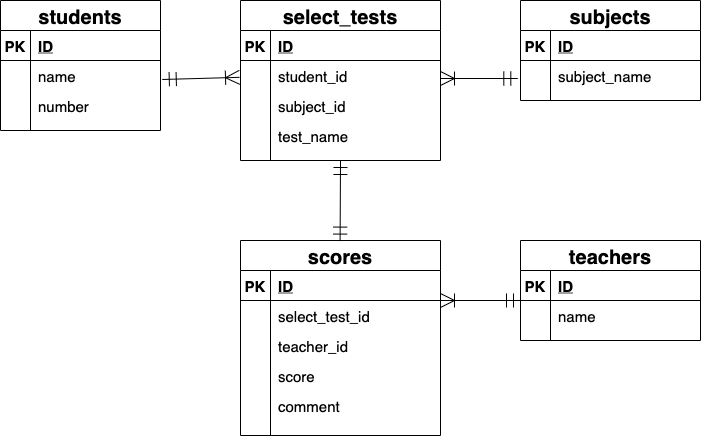

The diagram above was exported from draw.io. Its source (the exported page's mxGraphModel, read from the mxfile embedded in the PNG):
<mxGraphModel dx="666" dy="478" grid="1" gridSize="10" guides="1" tooltips="1" connect="1" arrows="1" fold="1" page="1" pageScale="1" pageWidth="827" pageHeight="1169" math="0" shadow="0">
  <root>
    <mxCell id="0" />
    <mxCell id="1" parent="0" />
    <mxCell id="2" value="students" style="shape=table;startSize=30;container=1;collapsible=1;childLayout=tableLayout;fixedRows=1;rowLines=0;fontStyle=1;align=center;resizeLast=1;fontSize=20;" parent="1" vertex="1">
      <mxGeometry x="40" y="40" width="160" height="130" as="geometry" />
    </mxCell>
    <mxCell id="3" value="" style="shape=partialRectangle;collapsible=0;dropTarget=0;pointerEvents=0;fillColor=none;top=0;left=0;bottom=1;right=0;points=[[0,0.5],[1,0.5]];portConstraint=eastwest;" parent="2" vertex="1">
      <mxGeometry y="30" width="160" height="30" as="geometry" />
    </mxCell>
    <mxCell id="4" value="PK" style="shape=partialRectangle;connectable=0;fillColor=none;top=0;left=0;bottom=0;right=0;fontStyle=1;overflow=hidden;fontSize=15;" parent="3" vertex="1">
      <mxGeometry width="30" height="30" as="geometry" />
    </mxCell>
    <mxCell id="5" value="ID" style="shape=partialRectangle;connectable=0;fillColor=none;top=0;left=0;bottom=0;right=0;align=left;spacingLeft=6;fontStyle=5;overflow=hidden;fontSize=15;" parent="3" vertex="1">
      <mxGeometry x="30" width="130" height="30" as="geometry" />
    </mxCell>
    <mxCell id="9" value="" style="shape=partialRectangle;collapsible=0;dropTarget=0;pointerEvents=0;fillColor=none;top=0;left=0;bottom=0;right=0;points=[[0,0.5],[1,0.5]];portConstraint=eastwest;" parent="2" vertex="1">
      <mxGeometry y="60" width="160" height="30" as="geometry" />
    </mxCell>
    <mxCell id="10" value="" style="shape=partialRectangle;connectable=0;fillColor=none;top=0;left=0;bottom=0;right=0;editable=1;overflow=hidden;" parent="9" vertex="1">
      <mxGeometry width="30" height="30" as="geometry" />
    </mxCell>
    <mxCell id="11" value="name" style="shape=partialRectangle;connectable=0;fillColor=none;top=0;left=0;bottom=0;right=0;align=left;spacingLeft=6;overflow=hidden;fontSize=15;" parent="9" vertex="1">
      <mxGeometry x="30" width="130" height="30" as="geometry" />
    </mxCell>
    <mxCell id="12" value="" style="shape=partialRectangle;collapsible=0;dropTarget=0;pointerEvents=0;fillColor=none;top=0;left=0;bottom=0;right=0;points=[[0,0.5],[1,0.5]];portConstraint=eastwest;" parent="2" vertex="1">
      <mxGeometry y="90" width="160" height="30" as="geometry" />
    </mxCell>
    <mxCell id="13" value="" style="shape=partialRectangle;connectable=0;fillColor=none;top=0;left=0;bottom=0;right=0;editable=1;overflow=hidden;" parent="12" vertex="1">
      <mxGeometry width="30" height="30" as="geometry" />
    </mxCell>
    <mxCell id="14" value="number" style="shape=partialRectangle;connectable=0;fillColor=none;top=0;left=0;bottom=0;right=0;align=left;spacingLeft=6;overflow=hidden;fontSize=15;" parent="12" vertex="1">
      <mxGeometry x="30" width="130" height="30" as="geometry" />
    </mxCell>
    <mxCell id="80" value="teachers" style="shape=table;startSize=30;container=1;collapsible=1;childLayout=tableLayout;fixedRows=1;rowLines=0;fontStyle=1;align=center;resizeLast=1;fontSize=20;" parent="1" vertex="1">
      <mxGeometry x="560" y="280" width="180" height="100" as="geometry" />
    </mxCell>
    <mxCell id="81" value="" style="shape=partialRectangle;collapsible=0;dropTarget=0;pointerEvents=0;fillColor=none;top=0;left=0;bottom=1;right=0;points=[[0,0.5],[1,0.5]];portConstraint=eastwest;" parent="80" vertex="1">
      <mxGeometry y="30" width="180" height="30" as="geometry" />
    </mxCell>
    <mxCell id="82" value="PK" style="shape=partialRectangle;connectable=0;fillColor=none;top=0;left=0;bottom=0;right=0;fontStyle=1;overflow=hidden;fontSize=15;" parent="81" vertex="1">
      <mxGeometry width="30" height="30" as="geometry" />
    </mxCell>
    <mxCell id="83" value="ID" style="shape=partialRectangle;connectable=0;fillColor=none;top=0;left=0;bottom=0;right=0;align=left;spacingLeft=6;fontStyle=5;overflow=hidden;fontSize=15;" parent="81" vertex="1">
      <mxGeometry x="30" width="150" height="30" as="geometry" />
    </mxCell>
    <mxCell id="84" value="" style="shape=partialRectangle;collapsible=0;dropTarget=0;pointerEvents=0;fillColor=none;top=0;left=0;bottom=0;right=0;points=[[0,0.5],[1,0.5]];portConstraint=eastwest;" parent="80" vertex="1">
      <mxGeometry y="60" width="180" height="30" as="geometry" />
    </mxCell>
    <mxCell id="85" value="" style="shape=partialRectangle;connectable=0;fillColor=none;top=0;left=0;bottom=0;right=0;editable=1;overflow=hidden;" parent="84" vertex="1">
      <mxGeometry width="30" height="30" as="geometry" />
    </mxCell>
    <mxCell id="86" value="name" style="shape=partialRectangle;connectable=0;fillColor=none;top=0;left=0;bottom=0;right=0;align=left;spacingLeft=6;overflow=hidden;fontSize=15;" parent="84" vertex="1">
      <mxGeometry x="30" width="150" height="30" as="geometry" />
    </mxCell>
    <mxCell id="108" value="" style="fontSize=12;html=1;endArrow=ERoneToMany;startArrow=ERmandOne;startSize=12;endSize=12;exitX=1.011;exitY=0.633;exitDx=0;exitDy=0;exitPerimeter=0;entryX=-0.005;entryY=0.561;entryDx=0;entryDy=0;entryPerimeter=0;" parent="1" source="9" target="227" edge="1">
      <mxGeometry width="100" height="100" relative="1" as="geometry">
        <mxPoint x="250" y="150" as="sourcePoint" />
        <mxPoint x="318" y="119" as="targetPoint" />
      </mxGeometry>
    </mxCell>
    <mxCell id="128" value="subjects" style="shape=table;startSize=30;container=1;collapsible=1;childLayout=tableLayout;fixedRows=1;rowLines=0;fontStyle=1;align=center;resizeLast=1;fontSize=20;" parent="1" vertex="1">
      <mxGeometry x="560" y="40" width="180" height="100" as="geometry" />
    </mxCell>
    <mxCell id="129" value="" style="shape=partialRectangle;collapsible=0;dropTarget=0;pointerEvents=0;fillColor=none;top=0;left=0;bottom=1;right=0;points=[[0,0.5],[1,0.5]];portConstraint=eastwest;" parent="128" vertex="1">
      <mxGeometry y="30" width="180" height="30" as="geometry" />
    </mxCell>
    <mxCell id="130" value="PK" style="shape=partialRectangle;connectable=0;fillColor=none;top=0;left=0;bottom=0;right=0;fontStyle=1;overflow=hidden;fontSize=15;" parent="129" vertex="1">
      <mxGeometry width="30" height="30" as="geometry" />
    </mxCell>
    <mxCell id="131" value="ID" style="shape=partialRectangle;connectable=0;fillColor=none;top=0;left=0;bottom=0;right=0;align=left;spacingLeft=6;fontStyle=5;overflow=hidden;fontSize=15;" parent="129" vertex="1">
      <mxGeometry x="30" width="150" height="30" as="geometry" />
    </mxCell>
    <mxCell id="158" value="" style="shape=partialRectangle;collapsible=0;dropTarget=0;pointerEvents=0;fillColor=none;top=0;left=0;bottom=0;right=0;points=[[0,0.5],[1,0.5]];portConstraint=eastwest;" parent="128" vertex="1">
      <mxGeometry y="60" width="180" height="30" as="geometry" />
    </mxCell>
    <mxCell id="159" value="" style="shape=partialRectangle;connectable=0;fillColor=none;top=0;left=0;bottom=0;right=0;editable=1;overflow=hidden;" parent="158" vertex="1">
      <mxGeometry width="30" height="30" as="geometry" />
    </mxCell>
    <mxCell id="160" value="subject_name" style="shape=partialRectangle;connectable=0;fillColor=none;top=0;left=0;bottom=0;right=0;align=left;spacingLeft=6;overflow=hidden;fontSize=15;" parent="158" vertex="1">
      <mxGeometry x="30" width="150" height="30" as="geometry" />
    </mxCell>
    <mxCell id="175" value="" style="fontSize=12;html=1;endArrow=ERoneToMany;startArrow=ERmandOne;startSize=12;endSize=12;endFill=0;jumpSize=6;" parent="1" edge="1">
      <mxGeometry width="100" height="100" relative="1" as="geometry">
        <mxPoint x="560" y="340" as="sourcePoint" />
        <mxPoint x="480" y="340" as="targetPoint" />
        <Array as="points" />
      </mxGeometry>
    </mxCell>
    <mxCell id="180" value="scores" style="shape=table;startSize=30;container=1;collapsible=1;childLayout=tableLayout;fixedRows=1;rowLines=0;fontStyle=1;align=center;resizeLast=1;fontSize=20;" parent="1" vertex="1">
      <mxGeometry x="280" y="280" width="200" height="195" as="geometry" />
    </mxCell>
    <mxCell id="181" value="" style="shape=partialRectangle;collapsible=0;dropTarget=0;pointerEvents=0;fillColor=none;top=0;left=0;bottom=1;right=0;points=[[0,0.5],[1,0.5]];portConstraint=eastwest;" parent="180" vertex="1">
      <mxGeometry y="30" width="200" height="30" as="geometry" />
    </mxCell>
    <mxCell id="182" value="PK" style="shape=partialRectangle;connectable=0;fillColor=none;top=0;left=0;bottom=0;right=0;fontStyle=1;overflow=hidden;fontSize=15;" parent="181" vertex="1">
      <mxGeometry width="30" height="30" as="geometry" />
    </mxCell>
    <mxCell id="183" value="ID" style="shape=partialRectangle;connectable=0;fillColor=none;top=0;left=0;bottom=0;right=0;align=left;spacingLeft=6;fontStyle=5;overflow=hidden;fontSize=15;" parent="181" vertex="1">
      <mxGeometry x="30" width="170" height="30" as="geometry" />
    </mxCell>
    <mxCell id="236" value="" style="shape=partialRectangle;collapsible=0;dropTarget=0;pointerEvents=0;fillColor=none;top=0;left=0;bottom=0;right=0;points=[[0,0.5],[1,0.5]];portConstraint=eastwest;" parent="180" vertex="1">
      <mxGeometry y="60" width="200" height="30" as="geometry" />
    </mxCell>
    <mxCell id="237" value="" style="shape=partialRectangle;connectable=0;fillColor=none;top=0;left=0;bottom=0;right=0;editable=1;overflow=hidden;" parent="236" vertex="1">
      <mxGeometry width="30" height="30" as="geometry" />
    </mxCell>
    <mxCell id="238" value="select_test_id" style="shape=partialRectangle;connectable=0;fillColor=none;top=0;left=0;bottom=0;right=0;align=left;spacingLeft=6;overflow=hidden;fontSize=15;" parent="236" vertex="1">
      <mxGeometry x="30" width="170" height="30" as="geometry" />
    </mxCell>
    <mxCell id="193" value="" style="shape=partialRectangle;collapsible=0;dropTarget=0;pointerEvents=0;fillColor=none;top=0;left=0;bottom=0;right=0;points=[[0,0.5],[1,0.5]];portConstraint=eastwest;" parent="180" vertex="1">
      <mxGeometry y="90" width="200" height="30" as="geometry" />
    </mxCell>
    <mxCell id="194" value="" style="shape=partialRectangle;connectable=0;fillColor=none;top=0;left=0;bottom=0;right=0;editable=1;overflow=hidden;" parent="193" vertex="1">
      <mxGeometry width="30" height="30" as="geometry" />
    </mxCell>
    <mxCell id="195" value="teacher_id" style="shape=partialRectangle;connectable=0;fillColor=none;top=0;left=0;bottom=0;right=0;align=left;spacingLeft=6;overflow=hidden;fontSize=15;" parent="193" vertex="1">
      <mxGeometry x="30" width="170" height="30" as="geometry" />
    </mxCell>
    <mxCell id="213" value="" style="shape=partialRectangle;collapsible=0;dropTarget=0;pointerEvents=0;fillColor=none;top=0;left=0;bottom=0;right=0;points=[[0,0.5],[1,0.5]];portConstraint=eastwest;" parent="180" vertex="1">
      <mxGeometry y="120" width="200" height="30" as="geometry" />
    </mxCell>
    <mxCell id="214" value="" style="shape=partialRectangle;connectable=0;fillColor=none;top=0;left=0;bottom=0;right=0;editable=1;overflow=hidden;" parent="213" vertex="1">
      <mxGeometry width="30" height="30" as="geometry" />
    </mxCell>
    <mxCell id="215" value="score" style="shape=partialRectangle;connectable=0;fillColor=none;top=0;left=0;bottom=0;right=0;align=left;spacingLeft=6;overflow=hidden;fontSize=15;" parent="213" vertex="1">
      <mxGeometry x="30" width="170" height="30" as="geometry" />
    </mxCell>
    <mxCell id="217" value="" style="shape=partialRectangle;collapsible=0;dropTarget=0;pointerEvents=0;fillColor=none;top=0;left=0;bottom=0;right=0;points=[[0,0.5],[1,0.5]];portConstraint=eastwest;" parent="180" vertex="1">
      <mxGeometry y="150" width="200" height="30" as="geometry" />
    </mxCell>
    <mxCell id="218" value="" style="shape=partialRectangle;connectable=0;fillColor=none;top=0;left=0;bottom=0;right=0;editable=1;overflow=hidden;" parent="217" vertex="1">
      <mxGeometry width="30" height="30" as="geometry" />
    </mxCell>
    <mxCell id="219" value="comment" style="shape=partialRectangle;connectable=0;fillColor=none;top=0;left=0;bottom=0;right=0;align=left;spacingLeft=6;overflow=hidden;fontSize=15;" parent="217" vertex="1">
      <mxGeometry x="30" width="170" height="30" as="geometry" />
    </mxCell>
    <mxCell id="220" value="select_tests" style="shape=table;startSize=30;container=1;collapsible=1;childLayout=tableLayout;fixedRows=1;rowLines=0;fontStyle=1;align=center;resizeLast=1;fontSize=20;" parent="1" vertex="1">
      <mxGeometry x="280" y="40" width="200" height="160.0000000000001" as="geometry" />
    </mxCell>
    <mxCell id="221" value="" style="shape=partialRectangle;collapsible=0;dropTarget=0;pointerEvents=0;fillColor=none;top=0;left=0;bottom=1;right=0;points=[[0,0.5],[1,0.5]];portConstraint=eastwest;" parent="220" vertex="1">
      <mxGeometry y="30" width="200" height="30" as="geometry" />
    </mxCell>
    <mxCell id="222" value="PK" style="shape=partialRectangle;connectable=0;fillColor=none;top=0;left=0;bottom=0;right=0;fontStyle=1;overflow=hidden;fontSize=15;" parent="221" vertex="1">
      <mxGeometry width="30" height="30" as="geometry" />
    </mxCell>
    <mxCell id="223" value="ID" style="shape=partialRectangle;connectable=0;fillColor=none;top=0;left=0;bottom=0;right=0;align=left;spacingLeft=6;fontStyle=5;overflow=hidden;fontSize=15;" parent="221" vertex="1">
      <mxGeometry x="30" width="170" height="30" as="geometry" />
    </mxCell>
    <mxCell id="227" value="" style="shape=partialRectangle;collapsible=0;dropTarget=0;pointerEvents=0;fillColor=none;top=0;left=0;bottom=0;right=0;points=[[0,0.5],[1,0.5]];portConstraint=eastwest;" parent="220" vertex="1">
      <mxGeometry y="60" width="200" height="30" as="geometry" />
    </mxCell>
    <mxCell id="228" value="" style="shape=partialRectangle;connectable=0;fillColor=none;top=0;left=0;bottom=0;right=0;editable=1;overflow=hidden;" parent="227" vertex="1">
      <mxGeometry width="30" height="30" as="geometry" />
    </mxCell>
    <mxCell id="229" value="student_id" style="shape=partialRectangle;connectable=0;fillColor=none;top=0;left=0;bottom=0;right=0;align=left;spacingLeft=6;overflow=hidden;fontSize=15;" parent="227" vertex="1">
      <mxGeometry x="30" width="170" height="30" as="geometry" />
    </mxCell>
    <mxCell id="259" value="" style="shape=partialRectangle;collapsible=0;dropTarget=0;pointerEvents=0;fillColor=none;top=0;left=0;bottom=0;right=0;points=[[0,0.5],[1,0.5]];portConstraint=eastwest;" parent="220" vertex="1">
      <mxGeometry y="90" width="200" height="30" as="geometry" />
    </mxCell>
    <mxCell id="260" value="" style="shape=partialRectangle;connectable=0;fillColor=none;top=0;left=0;bottom=0;right=0;editable=1;overflow=hidden;" parent="259" vertex="1">
      <mxGeometry width="30" height="30" as="geometry" />
    </mxCell>
    <mxCell id="261" value="subject_id" style="shape=partialRectangle;connectable=0;fillColor=none;top=0;left=0;bottom=0;right=0;align=left;spacingLeft=6;overflow=hidden;fontSize=15;" parent="259" vertex="1">
      <mxGeometry x="30" width="170" height="30" as="geometry" />
    </mxCell>
    <mxCell id="256" value="" style="shape=partialRectangle;collapsible=0;dropTarget=0;pointerEvents=0;fillColor=none;top=0;left=0;bottom=0;right=0;points=[[0,0.5],[1,0.5]];portConstraint=eastwest;" parent="220" vertex="1">
      <mxGeometry y="120" width="200" height="30" as="geometry" />
    </mxCell>
    <mxCell id="257" value="" style="shape=partialRectangle;connectable=0;fillColor=none;top=0;left=0;bottom=0;right=0;editable=1;overflow=hidden;" parent="256" vertex="1">
      <mxGeometry width="30" height="30" as="geometry" />
    </mxCell>
    <mxCell id="258" value="test_name" style="shape=partialRectangle;connectable=0;fillColor=none;top=0;left=0;bottom=0;right=0;align=left;spacingLeft=6;overflow=hidden;fontSize=15;" parent="256" vertex="1">
      <mxGeometry x="30" width="170" height="30" as="geometry" />
    </mxCell>
    <mxCell id="230" value="" style="fontSize=12;html=1;endArrow=ERoneToMany;startArrow=ERmandOne;startSize=12;endSize=12;exitX=-0.015;exitY=0.6;exitDx=0;exitDy=0;exitPerimeter=0;" parent="1" source="158" edge="1">
      <mxGeometry width="100" height="100" relative="1" as="geometry">
        <mxPoint x="600" y="118" as="sourcePoint" />
        <mxPoint x="480" y="118" as="targetPoint" />
      </mxGeometry>
    </mxCell>
    <mxCell id="231" value="" style="fontSize=12;html=1;endArrow=ERmandOne;startArrow=ERmandOne;startSize=12;endSize=12;exitX=0.498;exitY=0.003;exitDx=0;exitDy=0;exitPerimeter=0;endFill=0;entryX=0.5;entryY=1;entryDx=0;entryDy=0;" parent="1" source="180" edge="1" target="220">
      <mxGeometry width="100" height="100" relative="1" as="geometry">
        <mxPoint x="380" y="351" as="sourcePoint" />
        <mxPoint x="380" y="261" as="targetPoint" />
      </mxGeometry>
    </mxCell>
  </root>
</mxGraphModel>